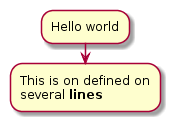

The diagram above was rendered by PlantUML. Its source (embedded in the PNG):
@startuml
:Hello world;
:This is on defined on
several **lines**;
@enduml